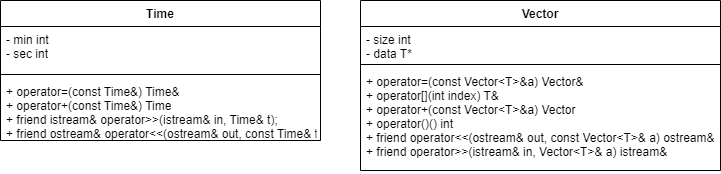

The diagram above was exported from draw.io. Its source (the exported page's mxGraphModel, read from the mxfile embedded in the PNG):
<mxGraphModel dx="347" dy="497" grid="1" gridSize="10" guides="1" tooltips="1" connect="1" arrows="1" fold="1" page="1" pageScale="1" pageWidth="827" pageHeight="1169" math="0" shadow="0">
  <root>
    <mxCell id="0" />
    <mxCell id="1" parent="0" />
    <mxCell id="k8yefMNEiioH2JcMsMGo-1" value="Time" style="swimlane;fontStyle=1;align=center;verticalAlign=top;childLayout=stackLayout;horizontal=1;startSize=26;horizontalStack=0;resizeParent=1;resizeParentMax=0;resizeLast=0;collapsible=1;marginBottom=0;" vertex="1" parent="1">
      <mxGeometry width="320" height="140" as="geometry" />
    </mxCell>
    <mxCell id="k8yefMNEiioH2JcMsMGo-2" value="- min int&#10;- sec int" style="text;strokeColor=none;fillColor=none;align=left;verticalAlign=top;spacingLeft=4;spacingRight=4;overflow=hidden;rotatable=0;points=[[0,0.5],[1,0.5]];portConstraint=eastwest;" vertex="1" parent="k8yefMNEiioH2JcMsMGo-1">
      <mxGeometry y="26" width="320" height="44" as="geometry" />
    </mxCell>
    <mxCell id="k8yefMNEiioH2JcMsMGo-3" value="" style="line;strokeWidth=1;fillColor=none;align=left;verticalAlign=middle;spacingTop=-1;spacingLeft=3;spacingRight=3;rotatable=0;labelPosition=right;points=[];portConstraint=eastwest;strokeColor=inherit;" vertex="1" parent="k8yefMNEiioH2JcMsMGo-1">
      <mxGeometry y="70" width="320" height="8" as="geometry" />
    </mxCell>
    <mxCell id="k8yefMNEiioH2JcMsMGo-4" value="+ operator=(const Time&amp;) Time&amp;&#10;+ operator+(const Time&amp;) Time&#10;+ friend istream&amp; operator&gt;&gt;(istream&amp; in, Time&amp; t);&#10;+ friend ostream&amp; operator&lt;&lt;(ostream&amp; out, const Time&amp; t);" style="text;strokeColor=none;fillColor=none;align=left;verticalAlign=top;spacingLeft=4;spacingRight=4;overflow=hidden;rotatable=0;points=[[0,0.5],[1,0.5]];portConstraint=eastwest;" vertex="1" parent="k8yefMNEiioH2JcMsMGo-1">
      <mxGeometry y="78" width="320" height="62" as="geometry" />
    </mxCell>
    <mxCell id="k8yefMNEiioH2JcMsMGo-25" value="Vector" style="swimlane;fontStyle=1;align=center;verticalAlign=top;childLayout=stackLayout;horizontal=1;startSize=26;horizontalStack=0;resizeParent=1;resizeParentMax=0;resizeLast=0;collapsible=1;marginBottom=0;" vertex="1" parent="1">
      <mxGeometry x="360" width="360" height="170" as="geometry" />
    </mxCell>
    <mxCell id="k8yefMNEiioH2JcMsMGo-26" value="- size int&#10;- data T*" style="text;strokeColor=none;fillColor=none;align=left;verticalAlign=top;spacingLeft=4;spacingRight=4;overflow=hidden;rotatable=0;points=[[0,0.5],[1,0.5]];portConstraint=eastwest;" vertex="1" parent="k8yefMNEiioH2JcMsMGo-25">
      <mxGeometry y="26" width="360" height="34" as="geometry" />
    </mxCell>
    <mxCell id="k8yefMNEiioH2JcMsMGo-27" value="" style="line;strokeWidth=1;fillColor=none;align=left;verticalAlign=middle;spacingTop=-1;spacingLeft=3;spacingRight=3;rotatable=0;labelPosition=right;points=[];portConstraint=eastwest;strokeColor=inherit;" vertex="1" parent="k8yefMNEiioH2JcMsMGo-25">
      <mxGeometry y="60" width="360" height="8" as="geometry" />
    </mxCell>
    <mxCell id="k8yefMNEiioH2JcMsMGo-28" value="+ operator=(const Vector&lt;T&gt;&amp;a) Vector&amp;&#10;+ operator[](int index) T&amp;&#10;+ operator+(const Vector&lt;T&gt;&amp;a) Vector&#10;+ operator()() int&#10;+ friend operator&lt;&lt;(ostream&amp; out, const Vector&lt;T&gt;&amp; a) ostream&amp;&#10;+ friend operator&gt;&gt;(istream&amp; in, Vector&lt;T&gt;&amp; a) istream&amp;" style="text;strokeColor=none;fillColor=none;align=left;verticalAlign=top;spacingLeft=4;spacingRight=4;overflow=hidden;rotatable=0;points=[[0,0.5],[1,0.5]];portConstraint=eastwest;" vertex="1" parent="k8yefMNEiioH2JcMsMGo-25">
      <mxGeometry y="68" width="360" height="102" as="geometry" />
    </mxCell>
  </root>
</mxGraphModel>